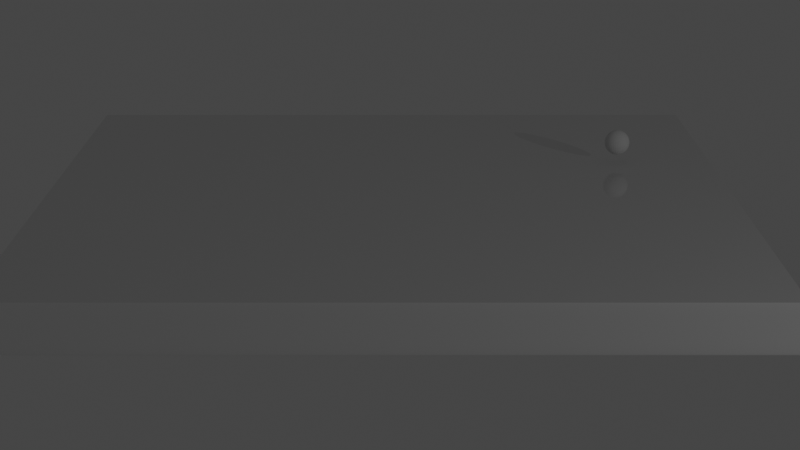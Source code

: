 # Source: FF_BolingLiquid.blend  (saved by Blender 3.6.11; exported with 4.5.12 LTS)
import bpy
from mathutils import Matrix  # noqa: F401  (used for matrix-valued properties, if any)

bpy.ops.wm.read_factory_settings(use_empty=True)
scene = bpy.context.scene
scene.name = 'Scene'

# ---- collections
col_collection = bpy.data.collections.new('Collection'); scene.collection.children.link(col_collection)
col_flipfluids = bpy.data.collections.new('FLIPFluids'); scene.collection.children.link(col_flipfluids)
col_flipmeshes = bpy.data.collections.new('FLIPMeshes'); col_flipfluids.children.link(col_flipmeshes)
col_domain = bpy.data.collections.new('DOMAIN'); col_flipfluids.children.link(col_domain)
col_obstacle = bpy.data.collections.new('OBSTACLE'); col_flipfluids.children.link(col_obstacle)
col_fluid = bpy.data.collections.new('FLUID'); col_flipfluids.children.link(col_fluid)
col_force = bpy.data.collections.new('FORCE'); col_flipfluids.children.link(col_force)
col_all = bpy.data.collections.new('ALL'); col_flipfluids.children.link(col_all)

# ---- materials (node trees are filled in below, after node groups)
mat_ff_slime_green = bpy.data.materials.new('FF_slime_green')
mat_ff_slime_green.use_transparent_shadow = False
mat_material = bpy.data.materials.new('Material')
mat_material.use_transparent_shadow = False

# ---- node groups
ng_ff_breaker = bpy.data.node_groups.new('FF_Breaker', 'GeometryNodeTree')
_s = ng_ff_breaker.interface.new_socket(name='Geometry', in_out='OUTPUT', socket_type='NodeSocketGeometry')
_s = ng_ff_breaker.interface.new_socket(name='Geometry', in_out='INPUT', socket_type='NodeSocketGeometry')
_s = ng_ff_breaker.interface.new_socket(name='FF_Explosion_BasicSize', in_out='INPUT', socket_type='NodeSocketFloat')
_s.subtype = 'DISTANCE'
_s.default_value = 0.5
_s.min_value = 0.0
_s = ng_ff_breaker.interface.new_socket(name='FF_Explosion_GrowSpeed', in_out='INPUT', socket_type='NodeSocketFloat')
_s.default_value = 0.5
_s.min_value = -1e+04
_s.max_value = 1e+04
_s = ng_ff_breaker.interface.new_socket(name='FF_Explosion_Distribution_Density', in_out='INPUT', socket_type='NodeSocketFloat')
_s = ng_ff_breaker.interface.new_socket(name='FF_Explosion_Count', in_out='INPUT', socket_type='NodeSocketFloat')
_s.default_value = 1.0
_s.min_value = 0.0
_s.max_value = 1.0
_s = ng_ff_breaker.interface.new_socket(name='FF_Explosion_Distribution_Seed', in_out='INPUT', socket_type='NodeSocketInt')
_s = ng_ff_breaker.interface.new_socket(name='FF_Explosion_Distribution_Distance', in_out='INPUT', socket_type='NodeSocketFloat')
_s.subtype = 'DISTANCE'
_s.min_value = 0.0
_s = ng_ff_breaker.interface.new_socket(name='FF_Explosion_LifeVariation', in_out='INPUT', socket_type='NodeSocketFloat')
_s.default_value = 0.5
_s = ng_ff_breaker.interface.new_socket(name='FF_Explosion_GrowVariation', in_out='INPUT', socket_type='NodeSocketFloat')
_s.min_value = 0.0
_s = ng_ff_breaker.interface.new_socket(name='FF_Explosion_EndPosition', in_out='INPUT', socket_type='NodeSocketFloat')
_s.default_value = 12.0
_s.min_value = -1e+04
_s.max_value = 1e+04
_s = ng_ff_breaker.interface.new_socket(name='FF_Explosion_START', in_out='INPUT', socket_type='NodeSocketFloat')
_s = ng_ff_breaker.interface.new_socket(name='FF_Explosion_END', in_out='INPUT', socket_type='NodeSocketFloat')
_s.min_value = 0.0
_s.max_value = 1.0
ng_ff_breaker.is_modifier = True
_N = ng_ff_breaker.nodes; _L = ng_ff_breaker.links
n0 = _N.new('GeometryNodeJoinGeometry'); n0.name = 'Join Geometry'; n0.location = (2600, 780)
n1 = _N.new('GeometryNodeRealizeInstances'); n1.name = 'Realize Instances'; n1.location = (2400, 640)
n2 = _N.new('GeometryNodeScaleInstances'); n2.name = 'Scale Instances'; n2.location = (2200, 620)
n3 = _N.new('GeometryNodeTranslateInstances'); n3.name = 'Translate Instances'; n3.location = (1980, 600)
n3.label = 'RisingBubbles'
n4 = _N.new('FunctionNodeRandomValue'); n4.name = 'Random Value.002'; n4.location = (1980, 420)
n4.label = 'RandomSize'
n4.inputs[2].default_value = 1.0
n5 = _N.new('NodeGroupOutput'); n5.name = 'Group Output'; n5.location = (2780, 780)
n6 = _N.new('ShaderNodeSeparateXYZ'); n6.name = 'Separate XYZ'; n6.location = (1000, -80)
n7 = _N.new('ShaderNodeMath'); n7.name = 'Math.004'; n7.location = (1240, -140)
n7.label = 'EndPosition'
n7.operation = 'SUBTRACT'
n8 = _N.new('ShaderNodeMath'); n8.name = 'Math.008'; n8.location = (640, 0)
n8.operation = 'SINE'
n9 = _N.new('ShaderNodeMath'); n9.name = 'Math.010'; n9.location = (800, 0)
n9.operation = 'DIVIDE'
n9.inputs[1].default_value = 2.0
n10 = _N.new('ShaderNodeMath'); n10.name = 'Math'; n10.location = (480, 0)
n10.label = 'Growfunction'
n10.operation = 'MODULO'
n10.inputs[1].default_value = 1.0
n11 = _N.new('ShaderNodeMath'); n11.name = 'Math.002'; n11.location = (320, 0)
n12 = _N.new('GeometryNodeInputPosition'); n12.name = 'Position'; n12.location = (800, -180)
n12.label = 'InstancesPosition'
n13 = _N.new('ShaderNodeMath'); n13.name = 'Math.001'; n13.location = (160, 0)
n13.label = 'Speedfunction'
n13.operation = 'MULTIPLY'
n14 = _N.new('FunctionNodeRandomValue'); n14.name = 'Random Value.001'; n14.location = (160, -160)
n14.label = 'LifeVariation'
n15 = _N.new('GeometryNodeInputSceneTime'); n15.name = 'Scene Time'; n15.location = (-80, -80)
n16 = _N.new('NodeGroupInput'); n16.name = 'Group Input'; n16.location = (-200, -160)
n16.width = 263
n17 = _N.new('ShaderNodeValToRGB'); n17.name = 'Color Ramp'; n17.location = (1000, 160)
n17.label = 'Accelerator (Explosion)'
while len(n17.color_ramp.elements) > 1: n17.color_ramp.elements.remove(n17.color_ramp.elements[-1])
n17.color_ramp.elements[0].position = 0.39; n17.color_ramp.elements[0].color = (0.0, 0.0, 0.0, 1.0)
_e = n17.color_ramp.elements.new(0.46); _e.color = (1.0, 1.0, 1.0, 1.0)
n18 = _N.new('ShaderNodeCombineXYZ'); n18.name = 'Combine XYZ'; n18.location = (1820, 280)
n19 = _N.new('ShaderNodeMath'); n19.name = 'Math.006'; n19.location = (1660, 280)
n20 = _N.new('ShaderNodeMath'); n20.name = 'Math.005'; n20.location = (1480, 280)
n20.operation = 'SUBTRACT'
n21 = _N.new('GeometryNodeInstanceOnPoints'); n21.name = 'Instance on Points'; n21.location = (1800, 680)
n21.label = 'BubbleInstances'
n22 = _N.new('NodeGroupInput'); n22.name = 'Group Input.001'; n22.location = (980, 540)
n22.width = 255
n23 = _N.new('GeometryNodeDistributePointsOnFaces'); n23.name = 'Distribute Points on Faces'; n23.location = (1340, 620)
n23.distribute_method = 'POISSON'
n24 = _N.new('GeometryNodeMeshToCurve'); n24.name = 'Mesh to Curve'; n24.location = (1340, 740)
n24.label = 'BaseObject'
n25 = _N.new('GeometryNodeMeshUVSphere'); n25.name = 'UV Sphere'; n25.location = (1560, 580)
n25.label = 'GrowingBubble'
n25.width = 170
_L.new(n16.outputs[2], n13.inputs[1])
_L.new(n16.outputs[4], n23.inputs[4])
_L.new(n14.outputs[1], n11.inputs[1])
_L.new(n13.outputs[0], n11.inputs[0])
_L.new(n16.outputs[7], n14.inputs[3])
_L.new(n2.outputs[0], n1.inputs[0])
_L.new(n0.outputs[0], n5.inputs[0])
_L.new(n1.outputs[0], n0.inputs[0])
_L.new(n22.outputs[5], n23.inputs[6])
_L.new(n22.outputs[4], n23.inputs[5])
_L.new(n22.outputs[3], n23.inputs[3])
_L.new(n22.outputs[6], n23.inputs[2])
_L.new(n22.outputs[0], n23.inputs[0])
_L.new(n22.outputs[0], n24.inputs[0])
_L.new(n24.outputs[0], n0.inputs[0])
_L.new(n21.outputs[0], n3.inputs[0])
_L.new(n25.outputs[0], n21.inputs[2])
_L.new(n23.outputs[0], n21.inputs[0])
_L.new(n22.outputs[1], n25.inputs[2])
_L.new(n18.outputs[0], n3.inputs[2])
_L.new(n6.outputs[2], n7.inputs[1])
_L.new(n6.outputs[2], n19.inputs[1])
_L.new(n8.outputs[0], n9.inputs[0])
_L.new(n10.outputs[0], n8.inputs[0])
_L.new(n11.outputs[0], n10.inputs[0])
_L.new(n15.outputs[0], n13.inputs[0])
_L.new(n12.outputs[0], n6.inputs[0])
_L.new(n20.outputs[0], n19.inputs[0])
_L.new(n19.outputs[0], n18.inputs[2])
_L.new(n7.outputs[0], n20.inputs[0])
_L.new(n16.outputs[9], n7.inputs[0])
_L.new(n3.outputs[0], n2.inputs[0])
_L.new(n4.outputs[1], n2.inputs[2])
_L.new(n22.outputs[8], n4.inputs[3])
_L.new(n9.outputs[0], n17.inputs[0])
_L.new(n17.outputs[0], n21.inputs[6])
_L.new(n17.outputs[0], n20.inputs[1])
n5.is_active_output = True
ng_ff_boiler = bpy.data.node_groups.new('FF_Boiler', 'GeometryNodeTree')
_s = ng_ff_boiler.interface.new_socket(name='Geometry', in_out='OUTPUT', socket_type='NodeSocketGeometry')
_s = ng_ff_boiler.interface.new_socket(name='Geometry', in_out='INPUT', socket_type='NodeSocketGeometry')
_s = ng_ff_boiler.interface.new_socket(name='FF_Bubbles_BasicSize', in_out='INPUT', socket_type='NodeSocketFloat')
_s.subtype = 'DISTANCE'
_s.default_value = 0.5
_s.min_value = 0.0
_s = ng_ff_boiler.interface.new_socket(name='FF_Bubbles_GrowSpeed', in_out='INPUT', socket_type='NodeSocketFloat')
_s.default_value = 0.5
_s.min_value = -1e+04
_s.max_value = 1e+04
_s = ng_ff_boiler.interface.new_socket(name='FF_Bubbles_Distribution_Density', in_out='INPUT', socket_type='NodeSocketFloat')
_s.min_value = 0.0
_s = ng_ff_boiler.interface.new_socket(name='FF_Bubble_Count', in_out='INPUT', socket_type='NodeSocketFloat')
_s.default_value = 1.0
_s.min_value = 0.0
_s.max_value = 1.0
_s = ng_ff_boiler.interface.new_socket(name='FF_Bubbles_Distribution_Seed', in_out='INPUT', socket_type='NodeSocketInt')
_s = ng_ff_boiler.interface.new_socket(name='FF_Bubbles_Distribution_Distance', in_out='INPUT', socket_type='NodeSocketFloat')
_s.subtype = 'DISTANCE'
_s.min_value = 0.0
_s = ng_ff_boiler.interface.new_socket(name='FF_Bubblels_LifeVariation', in_out='INPUT', socket_type='NodeSocketFloat')
_s.default_value = 0.5
_s.min_value = 0.0
_s.max_value = 1.0
_s = ng_ff_boiler.interface.new_socket(name='FF_Bubblels_GrowVariation', in_out='INPUT', socket_type='NodeSocketFloat')
_s.min_value = 1.0
_s.max_value = 5.0
_s = ng_ff_boiler.interface.new_socket(name='FF_Bubbles_EndPosition', in_out='INPUT', socket_type='NodeSocketFloat')
_s.default_value = 0.5
_s.min_value = -1e+04
_s.max_value = 1e+04
ng_ff_boiler.is_modifier = True
_N = ng_ff_boiler.nodes; _L = ng_ff_boiler.links
n0 = _N.new('NodeGroupOutput'); n0.name = 'Group Output'; n0.location = (1220, 500)
n1 = _N.new('GeometryNodeJoinGeometry'); n1.name = 'Join Geometry'; n1.location = (1060, 500)
n2 = _N.new('GeometryNodeRealizeInstances'); n2.name = 'Realize Instances'; n2.location = (900, 420)
n3 = _N.new('GeometryNodeScaleInstances'); n3.name = 'Scale Instances'; n3.location = (740, 420)
n4 = _N.new('GeometryNodeTranslateInstances'); n4.name = 'Translate Instances'; n4.location = (580, 420)
n4.label = 'RisingBubbles'
n5 = _N.new('FunctionNodeRandomValue'); n5.name = 'Random Value.002'; n5.location = (580, 260)
n5.label = 'RandomSize'
n5.inputs[2].default_value = 1.0
n6 = _N.new('ShaderNodeCombineXYZ'); n6.name = 'Combine XYZ'; n6.location = (320, 100)
n7 = _N.new('ShaderNodeMath'); n7.name = 'Math.006'; n7.location = (160, 100)
n8 = _N.new('ShaderNodeMath'); n8.name = 'Math.005'; n8.location = (0, 100)
n8.operation = 'SUBTRACT'
n9 = _N.new('GeometryNodeInstanceOnPoints'); n9.name = 'Instance on Points'; n9.location = (360, 440)
n9.label = 'BubbleInstances'
n10 = _N.new('GeometryNodeMeshUVSphere'); n10.name = 'UV Sphere'; n10.location = (160, 360)
n10.label = 'GrowingBubble'
n10.width = 170
n11 = _N.new('GeometryNodeDistributePointsOnFaces'); n11.name = 'Distribute Points on Faces'; n11.location = (-40, 420)
n11.distribute_method = 'POISSON'
n12 = _N.new('GeometryNodeMeshToCurve'); n12.name = 'Mesh to Curve'; n12.location = (-40, 540)
n12.label = 'BaseObject'
n13 = _N.new('NodeGroupInput'); n13.name = 'Group Input.001'; n13.location = (-400, 380)
n13.width = 255
n14 = _N.new('ShaderNodeMath'); n14.name = 'Math.010'; n14.location = (-180, 100)
n14.operation = 'DIVIDE'
n14.inputs[1].default_value = 2.0
n15 = _N.new('ShaderNodeMath'); n15.name = 'Math.008'; n15.location = (-340, 100)
n15.operation = 'SINE'
n16 = _N.new('ShaderNodeMath'); n16.name = 'Math'; n16.location = (-500, 100)
n16.label = 'Growfunction'
n16.operation = 'MODULO'
n16.inputs[1].default_value = 1.0
n17 = _N.new('ShaderNodeMath'); n17.name = 'Math.001'; n17.location = (-820, 100)
n17.label = 'Speedfunction'
n17.operation = 'MULTIPLY'
n18 = _N.new('FunctionNodeRandomValue'); n18.name = 'Random Value.001'; n18.location = (-820, -80)
n18.label = 'LifeVariation'
n19 = _N.new('ShaderNodeMath'); n19.name = 'Math.002'; n19.location = (-660, 100)
n20 = _N.new('GeometryNodeInputSceneTime'); n20.name = 'Scene Time'; n20.location = (-1020, 20)
n21 = _N.new('NodeGroupInput'); n21.name = 'Group Input'; n21.location = (-1140, -100)
n21.width = 263
n22 = _N.new('ShaderNodeMath'); n22.name = 'Math.004'; n22.location = (-180, -80)
n22.label = 'EndPosition'
n22.operation = 'SUBTRACT'
n23 = _N.new('ShaderNodeSeparateXYZ'); n23.name = 'Separate XYZ'; n23.location = (-360, -240)
n24 = _N.new('GeometryNodeInputPosition'); n24.name = 'Position'; n24.location = (-520, -320)
n24.label = 'InstancesPosition'
_L.new(n21.outputs[2], n17.inputs[1])
_L.new(n21.outputs[4], n11.inputs[4])
_L.new(n18.outputs[1], n19.inputs[1])
_L.new(n17.outputs[0], n19.inputs[0])
_L.new(n21.outputs[7], n18.inputs[3])
_L.new(n3.outputs[0], n2.inputs[0])
_L.new(n1.outputs[0], n0.inputs[0])
_L.new(n2.outputs[0], n1.inputs[0])
_L.new(n13.outputs[5], n11.inputs[6])
_L.new(n13.outputs[4], n11.inputs[5])
_L.new(n13.outputs[3], n11.inputs[3])
_L.new(n13.outputs[6], n11.inputs[2])
_L.new(n13.outputs[0], n11.inputs[0])
_L.new(n13.outputs[0], n12.inputs[0])
_L.new(n12.outputs[0], n1.inputs[0])
_L.new(n9.outputs[0], n4.inputs[0])
_L.new(n10.outputs[0], n9.inputs[2])
_L.new(n11.outputs[0], n9.inputs[0])
_L.new(n13.outputs[1], n10.inputs[2])
_L.new(n6.outputs[0], n4.inputs[2])
_L.new(n23.outputs[2], n22.inputs[1])
_L.new(n23.outputs[2], n7.inputs[1])
_L.new(n15.outputs[0], n14.inputs[0])
_L.new(n16.outputs[0], n15.inputs[0])
_L.new(n19.outputs[0], n16.inputs[0])
_L.new(n20.outputs[0], n17.inputs[0])
_L.new(n24.outputs[0], n23.inputs[0])
_L.new(n8.outputs[0], n7.inputs[0])
_L.new(n7.outputs[0], n6.inputs[2])
_L.new(n22.outputs[0], n8.inputs[0])
_L.new(n14.outputs[0], n8.inputs[1])
_L.new(n14.outputs[0], n9.inputs[6])
_L.new(n21.outputs[9], n22.inputs[0])
_L.new(n4.outputs[0], n3.inputs[0])
_L.new(n5.outputs[1], n3.inputs[2])
_L.new(n13.outputs[8], n5.inputs[3])
n0.is_active_output = True

# ---- material node trees
mat_ff_slime_green.use_nodes = True; mat_ff_slime_green.node_tree.nodes.clear()
_N = mat_ff_slime_green.node_tree.nodes; _L = mat_ff_slime_green.node_tree.links
n0 = _N.new('ShaderNodeBsdfPrincipled'); n0.name = 'Principled BSDF'; n0.location = (10, 300)
n0.distribution = 'GGX'
n0.subsurface_method = 'BURLEY'
n0.inputs[0].default_value = (0.2272, 0.4257, 0.1263, 1.0)
n0.inputs[1].default_value = 0.1
n0.inputs[2].default_value = 0.1
n0.inputs[3].default_value = 1.15
n0.inputs[8].default_value = 1.0
n0.inputs[10].default_value = 0.1
n0.inputs[13].default_value = 0.37
n0.inputs[18].default_value = 0.6
n0.inputs[27].default_value = (0.0, 0.0, 0.0, 1.0)
n0.inputs[28].default_value = 1.0
n1 = _N.new('ShaderNodeOutputMaterial'); n1.name = 'Material Output'; n1.location = (300, 300)
_L.new(n0.outputs[0], n1.inputs[0])
n1.is_active_output = True
mat_material.use_nodes = True; mat_material.node_tree.nodes.clear()
_N = mat_material.node_tree.nodes; _L = mat_material.node_tree.links
n0 = _N.new('ShaderNodeBsdfPrincipled'); n0.name = 'Principled BSDF'; n0.location = (10, 300)
n0.distribution = 'GGX'
n0.subsurface_method = 'RANDOM_WALK_SKIN'
n0.inputs[1].default_value = 0.07055
n0.inputs[2].default_value = 0.01227
n0.inputs[3].default_value = 1.45
n0.inputs[13].default_value = 1.0
n0.inputs[27].default_value = (0.0, 0.0, 0.0, 1.0)
n0.inputs[28].default_value = 1.0
n1 = _N.new('ShaderNodeOutputMaterial'); n1.name = 'Material Output'; n1.location = (300, 300)
_L.new(n0.outputs[0], n1.inputs[0])
n1.is_active_output = True

# ---- world
world_world = bpy.data.worlds.new('World'); scene.world = world_world
world_world.use_sun_shadow = False
world_world.sun_shadow_jitter_overblur = 0.0

# ---- cameras
cam_camera = bpy.data.cameras.new('Camera')
cam_camera.clip_end = 100.0
cam_camera.lens = 75.0
cam_camera.ortho_scale = 7.314
cam_camera.show_background_images = True

# ---- lights
light_light = bpy.data.lights.new('Light', 'POINT')
light_light.transmission_factor = 0.0
light_light.energy = 1000.0
light_light.shadow_soft_size = 0.1
light_light.shadow_maximum_resolution = 0.006
light_light.use_absolute_resolution = True

# ---- meshes
me_whitewater_foam_mesh = bpy.data.meshes.new('whitewater_foam_mesh')
me_whitewater_foam_mesh.from_pydata([], [], [])
me_whitewater_foam_mesh.update()
me_whitewater_bubble_mesh = bpy.data.meshes.new('whitewater_bubble_mesh')
me_whitewater_bubble_mesh.from_pydata([], [], [])
me_whitewater_bubble_mesh.update()
me_whitewater_spray_mesh = bpy.data.meshes.new('whitewater_spray_mesh')
me_whitewater_spray_mesh.from_pydata([], [], [])
me_whitewater_spray_mesh.update()
me_whitewater_dust_mesh = bpy.data.meshes.new('whitewater_dust_mesh')
me_whitewater_dust_mesh.from_pydata([], [], [])
me_whitewater_dust_mesh.update()
me_whitewater_foam_particle_mesh = bpy.data.meshes.new('whitewater_foam_particle_mesh')
me_whitewater_foam_particle_mesh.from_pydata([(0.0, 0.0, -1.0), (0.7236, -0.5257, -0.4472), (-0.2764, -0.8506, -0.4472), (-0.8944, 0.0, -0.4472), (-0.2764, 0.8506, -0.4472), (0.7236, 0.5257, -0.4472), (0.2764, -0.8506, 0.4472), (-0.7236, -0.5257, 0.4472), (-0.7236, 0.5257, 0.4472), (0.2764, 0.8506, 0.4472), (0.8944, 0.0, 0.4472), (0.0, 0.0, 1.0)], [], [(0, 1, 2), (1, 0, 5), (0, 2, 3), (0, 3, 4), (0, 4, 5), (1, 5, 10), (2, 1, 6), (3, 2, 7), (4, 3, 8), (5, 4, 9), (1, 10, 6), (2, 6, 7), (3, 7, 8), (4, 8, 9), (5, 9, 10), (6, 10, 11), (7, 6, 11), (8, 7, 11), (9, 8, 11), (10, 9, 11)])
me_whitewater_foam_particle_mesh.update()
me_whitewater_bubble_particle_mesh = bpy.data.meshes.new('whitewater_bubble_particle_mesh')
me_whitewater_bubble_particle_mesh.from_pydata([(0.0, 0.0, -1.0), (0.7236, -0.5257, -0.4472), (-0.2764, -0.8506, -0.4472), (-0.8944, 0.0, -0.4472), (-0.2764, 0.8506, -0.4472), (0.7236, 0.5257, -0.4472), (0.2764, -0.8506, 0.4472), (-0.7236, -0.5257, 0.4472), (-0.7236, 0.5257, 0.4472), (0.2764, 0.8506, 0.4472), (0.8944, 0.0, 0.4472), (0.0, 0.0, 1.0)], [], [(0, 1, 2), (1, 0, 5), (0, 2, 3), (0, 3, 4), (0, 4, 5), (1, 5, 10), (2, 1, 6), (3, 2, 7), (4, 3, 8), (5, 4, 9), (1, 10, 6), (2, 6, 7), (3, 7, 8), (4, 8, 9), (5, 9, 10), (6, 10, 11), (7, 6, 11), (8, 7, 11), (9, 8, 11), (10, 9, 11)])
me_whitewater_bubble_particle_mesh.update()
me_whitewater_spray_particle_mesh = bpy.data.meshes.new('whitewater_spray_particle_mesh')
me_whitewater_spray_particle_mesh.from_pydata([(0.0, 0.0, -1.0), (0.7236, -0.5257, -0.4472), (-0.2764, -0.8506, -0.4472), (-0.8944, 0.0, -0.4472), (-0.2764, 0.8506, -0.4472), (0.7236, 0.5257, -0.4472), (0.2764, -0.8506, 0.4472), (-0.7236, -0.5257, 0.4472), (-0.7236, 0.5257, 0.4472), (0.2764, 0.8506, 0.4472), (0.8944, 0.0, 0.4472), (0.0, 0.0, 1.0)], [], [(0, 1, 2), (1, 0, 5), (0, 2, 3), (0, 3, 4), (0, 4, 5), (1, 5, 10), (2, 1, 6), (3, 2, 7), (4, 3, 8), (5, 4, 9), (1, 10, 6), (2, 6, 7), (3, 7, 8), (4, 8, 9), (5, 9, 10), (6, 10, 11), (7, 6, 11), (8, 7, 11), (9, 8, 11), (10, 9, 11)])
me_whitewater_spray_particle_mesh.update()
me_whitewater_dust_particle_mesh = bpy.data.meshes.new('whitewater_dust_particle_mesh')
me_whitewater_dust_particle_mesh.from_pydata([(0.0, 0.0, -1.0), (0.7236, -0.5257, -0.4472), (-0.2764, -0.8506, -0.4472), (-0.8944, 0.0, -0.4472), (-0.2764, 0.8506, -0.4472), (0.7236, 0.5257, -0.4472), (0.2764, -0.8506, 0.4472), (-0.7236, -0.5257, 0.4472), (-0.7236, 0.5257, 0.4472), (0.2764, 0.8506, 0.4472), (0.8944, 0.0, 0.4472), (0.0, 0.0, 1.0)], [], [(0, 1, 2), (1, 0, 5), (0, 2, 3), (0, 3, 4), (0, 4, 5), (1, 5, 10), (2, 1, 6), (3, 2, 7), (4, 3, 8), (5, 4, 9), (1, 10, 6), (2, 6, 7), (3, 7, 8), (4, 8, 9), (5, 9, 10), (6, 10, 11), (7, 6, 11), (8, 7, 11), (9, 8, 11), (10, 9, 11)])
me_whitewater_dust_particle_mesh.update()
me_fluid_surface_mesh_001 = bpy.data.meshes.new('fluid_surface_mesh.001')
me_fluid_surface_mesh_001.from_pydata([], [], [])
me_fluid_surface_mesh_001.materials.append(mat_ff_slime_green)
me_fluid_surface_mesh_001.update()
me_domain_mesh_data = bpy.data.meshes.new('domain_mesh_data')
me_domain_mesh_data.from_pydata([(-5.875, -5.875, -0.4391), (5.875, -5.875, -0.4391), (-5.875, 5.875, -0.4391), (5.875, 5.875, -0.4391), (-5.875, -5.875, 0.4391), (5.875, -5.875, 0.4391), (-5.875, 5.875, 0.4391), (5.875, 5.875, 0.4391)], [], [(0, 2, 6, 4), (1, 3, 7, 5), (0, 1, 5, 4), (2, 3, 7, 6), (0, 1, 3, 2), (4, 5, 7, 6)])
me_domain_mesh_data.update()
me_plane_002 = bpy.data.meshes.new('Plane.002')
me_plane_002.from_pydata([(-1.0, -1.0, 0.0), (1.0, -1.0, 0.0), (-1.0, 1.0, 0.0), (1.0, 1.0, 0.0), (-1.0, 1.0, 0.01231), (-1.0, -1.0, 0.01231), (1.0, -1.0, 0.01231), (1.0, 1.0, 0.01231)], [], [(0, 2, 3, 1), (5, 6, 7, 4), (1, 3, 7, 6), (2, 0, 5, 4), (3, 2, 4, 7), (0, 1, 6, 5)])
_uv = me_plane_002.uv_layers.new(name='UVMap')
_uv.uv.foreach_set('vector', [0.0, 0.0, 0.0, 1.0, 1.0, 1.0, 1.0, 0.0, 0.0, 0.0, 1.0, 0.0, 1.0, 1.0, 0.0, 1.0, 1.0, 0.0, 1.0, 1.0, 1.0, 1.0, 1.0, 0.0, 0.0, 1.0, 0.0, 0.0, 0.0, 0.0, 0.0, 1.0, 1.0, 1.0, 0.0, 1.0, 0.0, 1.0, 1.0, 1.0, 0.0, 0.0, 1.0, 0.0, 1.0, 0.0, 0.0, 0.0])
me_plane_002.materials.append(mat_material)
me_plane_002.update()
me_plane_003 = bpy.data.meshes.new('Plane.003')
me_plane_003.from_pydata([(-1.0, -1.0, 0.0), (1.0, -1.0, 0.0), (-1.0, 1.0, 0.0), (1.0, 1.0, 0.0)], [], [(0, 1, 3, 2)])
_uv = me_plane_003.uv_layers.new(name='UVMap')
_uv.uv.foreach_set('vector', [0.0, 0.0, 1.0, 0.0, 1.0, 1.0, 0.0, 1.0])
me_plane_003.update()
me_cube = bpy.data.meshes.new('Cube')
me_cube.from_pydata([(-1.0, -1.0, -1.0), (-1.0, -1.0, 1.167), (-1.0, 1.0, -1.0), (-1.0, 1.0, 1.167), (1.0, -1.0, -1.0), (1.0, -1.0, 1.167), (1.0, 1.0, -1.0), (1.0, 1.0, 1.167)], [], [(0, 1, 3, 2), (2, 3, 7, 6), (6, 7, 5, 4), (4, 5, 1, 0), (2, 6, 4, 0), (7, 3, 1, 5)])
_uv = me_cube.uv_layers.new(name='UVMap')
_uv.uv.foreach_set('vector', [0.375, 0.0, 0.625, 0.0, 0.625, 0.25, 0.375, 0.25, 0.375, 0.25, 0.625, 0.25, 0.625, 0.5, 0.375, 0.5, 0.375, 0.5, 0.625, 0.5, 0.625, 0.75, 0.375, 0.75, 0.375, 0.75, 0.625, 0.75, 0.625, 1.0, 0.375, 1.0, 0.125, 0.5, 0.375, 0.5, 0.375, 0.75, 0.125, 0.75, 0.625, 0.5, 0.875, 0.5, 0.875, 0.75, 0.625, 0.75])
me_cube.update()
me_plane = bpy.data.meshes.new('Plane')
me_plane.from_pydata([(-1.0, -1.0, 0.0), (1.0, -1.0, 0.0), (-1.0, 1.0, 0.0), (1.0, 1.0, 0.0)], [], [(0, 1, 3, 2)])
_uv = me_plane.uv_layers.new(name='UVMap')
_uv.uv.foreach_set('vector', [0.0, 0.0, 1.0, 0.0, 1.0, 1.0, 0.0, 1.0])
me_plane.update()

# ---- curves / text
cu_beziercircle = bpy.data.curves.new('BezierCircle', 'CURVE')
cu_beziercircle.dimensions = '3D'
_sp = cu_beziercircle.splines.new('BEZIER'); _sp.bezier_points.add(3)
_sp.bezier_points.foreach_set('co', [-1.0, 0.0, 0.0, 0.0, 1.0, 0.0, 1.0, 0.0, 0.0, 0.0, -1.0, 0.0])
_sp.bezier_points.foreach_set('handle_left', [-1.0, -0.5521, 0.0, -0.5521, 1.0, 0.0, 1.0, 0.5521, 0.0, 0.5521, -1.0, 0.0])
_sp.bezier_points.foreach_set('handle_right', [-1.0, 0.5521, 0.0, 0.5521, 1.0, 0.0, 1.0, -0.5521, 0.0, -0.5521, -1.0, 0.0])
for _p, _l, _r in zip(_sp.bezier_points, ['AUTO', 'AUTO', 'AUTO', 'AUTO'], ['AUTO', 'AUTO', 'AUTO', 'AUTO']): _p.handle_left_type = _l; _p.handle_right_type = _r
_sp.order_u = 0
_sp.order_v = 0
_sp.use_cyclic_u = True
cu_beziercircle.use_path = True
cu_beziercircle.fill_mode = 'FULL'

# ---- objects
ob_light = bpy.data.objects.new('Light', light_light)
ob_camera = bpy.data.objects.new('Camera', cam_camera)
ob_cameracontrol = bpy.data.objects.new('CameraControl', cu_beziercircle)
ob_whitewater_foam = bpy.data.objects.new('whitewater_foam', me_whitewater_foam_mesh)
ob_whitewater_bubble = bpy.data.objects.new('whitewater_bubble', me_whitewater_bubble_mesh)
ob_whitewater_spray = bpy.data.objects.new('whitewater_spray', me_whitewater_spray_mesh)
ob_whitewater_dust = bpy.data.objects.new('whitewater_dust', me_whitewater_dust_mesh)
ob_whitewater_foam_particle = bpy.data.objects.new('whitewater_foam_particle', me_whitewater_foam_particle_mesh)
ob_whitewater_bubble_particle = bpy.data.objects.new('whitewater_bubble_particle', me_whitewater_bubble_particle_mesh)
ob_whitewater_spray_particle = bpy.data.objects.new('whitewater_spray_particle', me_whitewater_spray_particle_mesh)
ob_whitewater_dust_particle = bpy.data.objects.new('whitewater_dust_particle', me_whitewater_dust_particle_mesh)
ob_fluid_surface = bpy.data.objects.new('fluid_surface', me_fluid_surface_mesh_001)
ob_flip_domain__ff_bubblegen = bpy.data.objects.new('FLIP Domain (FF_BubbleGen)', me_domain_mesh_data)
ob_ground = bpy.data.objects.new('Ground', me_plane_002)
ob_ff_breakergen = bpy.data.objects.new('FF_BreakerGen', me_plane_003)
ob_ff_bubblegenbase = bpy.data.objects.new('FF_BubbleGenBase', me_cube)
ob_ff_bubblegen = bpy.data.objects.new('FF_BubbleGen', me_plane)

# ---- transforms, parenting, visibility, modifiers, constraints
ob_light.location = (18.05, -17.51, 5.904)
ob_light.rotation_euler = (0.6503, 0.05522, 1.866)
ob_light.lock_rotations_4d = False
ob_light.empty_display_type = 'ARROWS'
ob_light.color = (0.0, 0.0, 0.0, 0.0)
ob_light.lineart.crease_threshold = 0.0
ob_camera.parent = ob_cameracontrol
ob_camera.matrix_parent_inverse = Matrix(((5.359e-09, -0.0, -0.07098, -0.04808), (-0.0, 0.07098, 0.0, 1.0), (0.07098, -0.0, 5.359e-09, 3.63e-09), (-0.0, -0.0, -0.0, 1.0)))
ob_camera.location = (-1.489e-16, -14.07, -0.6704)
ob_camera.rotation_euler = (1.571, -0.0, 0.0)
ob_camera.scale = (1.0, 1.0, 1.0)
ob_camera.lock_rotations_4d = False
ob_camera.empty_display_type = 'ARROWS'
ob_camera.color = (0.0, 0.0, 0.0, 0.0)
ob_camera.display_type = 'WIRE'
ob_camera.lineart.crease_threshold = 0.0
ob_cameracontrol.location = (-3.568e-07, 2.825, -1.519)
ob_cameracontrol.rotation_euler = (-1.571, 1.281, -1.571)
ob_cameracontrol.scale = (37.23, 37.23, 37.23)
ob_whitewater_foam.location = (0.0, 0.0, 0.0)
ob_whitewater_foam.lock_location = (True, True, True)
ob_whitewater_foam.lock_rotation = (True, True, True)
ob_whitewater_foam.lock_scale = (True, True, True)
ob_whitewater_foam.cycles.use_motion_blur = False
_m = ob_whitewater_foam.modifiers.new('Smooth', 'SMOOTH')
_m.iterations = 0
ob_whitewater_bubble.location = (0.0, 0.0, 0.0)
ob_whitewater_bubble.lock_location = (True, True, True)
ob_whitewater_bubble.lock_rotation = (True, True, True)
ob_whitewater_bubble.lock_scale = (True, True, True)
ob_whitewater_bubble.cycles.use_motion_blur = False
_m = ob_whitewater_bubble.modifiers.new('Smooth', 'SMOOTH')
_m.iterations = 0
ob_whitewater_spray.location = (0.0, 0.0, 0.0)
ob_whitewater_spray.lock_location = (True, True, True)
ob_whitewater_spray.lock_rotation = (True, True, True)
ob_whitewater_spray.lock_scale = (True, True, True)
ob_whitewater_spray.cycles.use_motion_blur = False
_m = ob_whitewater_spray.modifiers.new('Smooth', 'SMOOTH')
_m.iterations = 0
ob_whitewater_dust.location = (0.0, 0.0, 0.0)
ob_whitewater_dust.lock_location = (True, True, True)
ob_whitewater_dust.lock_rotation = (True, True, True)
ob_whitewater_dust.lock_scale = (True, True, True)
ob_whitewater_dust.cycles.use_motion_blur = False
_m = ob_whitewater_dust.modifiers.new('Smooth', 'SMOOTH')
_m.iterations = 0
ob_whitewater_foam_particle.parent = ob_whitewater_foam
ob_whitewater_foam_particle.location = (0.0, 0.0, 0.0)
ob_whitewater_foam_particle.scale = (0.008, 0.008, 0.008)
ob_whitewater_foam_particle.cycles.use_motion_blur = False
ob_whitewater_bubble_particle.parent = ob_whitewater_bubble
ob_whitewater_bubble_particle.location = (0.0, 0.0, 0.0)
ob_whitewater_bubble_particle.scale = (0.008, 0.008, 0.008)
ob_whitewater_bubble_particle.cycles.use_motion_blur = False
ob_whitewater_spray_particle.parent = ob_whitewater_spray
ob_whitewater_spray_particle.location = (0.0, 0.0, 0.0)
ob_whitewater_spray_particle.scale = (0.008, 0.008, 0.008)
ob_whitewater_spray_particle.cycles.use_motion_blur = False
ob_whitewater_dust_particle.parent = ob_whitewater_dust
ob_whitewater_dust_particle.location = (0.0, 0.0, 0.0)
ob_whitewater_dust_particle.scale = (0.008, 0.008, 0.008)
ob_whitewater_dust_particle.cycles.use_motion_blur = False
ob_fluid_surface.parent = ob_flip_domain__ff_bubblegen
ob_fluid_surface.matrix_parent_inverse = Matrix(((1.0, -0.0, 0.0, 0.1464), (-0.0, 1.0, -0.0, 0.1464), (0.0, -0.0, 0.1614, -0.2875), (-0.0, 0.0, -0.0, 1.0)))
ob_fluid_surface.location = (-6.021, -6.021, -0.939)
ob_fluid_surface.lock_location = (True, True, True)
ob_fluid_surface.lock_rotation = (True, True, True)
ob_fluid_surface.lock_scale = (True, True, True)
ob_fluid_surface.cycles.use_motion_blur = False
_m = ob_fluid_surface.modifiers.new('Smooth', 'SMOOTH')
_m.factor = 1.0
_m.iterations = 20
ob_flip_domain__ff_bubblegen.location = (-0.1464, -0.1464, 1.781)
ob_flip_domain__ff_bubblegen.scale = (1.0, 1.0, 6.195)
ob_flip_domain__ff_bubblegen.lock_rotation = (True, True, True)
ob_flip_domain__ff_bubblegen.hide_render = True
ob_flip_domain__ff_bubblegen.visible_camera = False
ob_flip_domain__ff_bubblegen.visible_diffuse = False
ob_flip_domain__ff_bubblegen.visible_glossy = False
ob_flip_domain__ff_bubblegen.visible_transmission = False
ob_flip_domain__ff_bubblegen.visible_volume_scatter = False
ob_flip_domain__ff_bubblegen.display_type = 'BOUNDS'
ob_flip_domain__ff_bubblegen.show_name = True
ob_ground.location = (-0.2072, -0.1036, 0.1145)
ob_ground.scale = (-6.935, -6.935, -74.75)
ob_ground.show_name = True
_m = ob_ground.modifiers.new('Bevel', 'BEVEL')
_m.width = 0.003
_m.width_pct = 0.003
_m.segments = 12
ob_ff_breakergen.parent = ob_ff_bubblegen
ob_ff_breakergen.matrix_parent_inverse = Matrix(((0.1983, -0.0, 0.0, -0.0), (-0.0, 0.1983, -0.0, 0.0), (0.0, -0.0, 0.1983, 0.2643), (-0.0, 0.0, -0.0, 1.0)))
ob_ff_breakergen.location = (0.0, 0.0, -1.333)
ob_ff_breakergen.scale = (5.042, 5.042, 5.042)
ob_ff_breakergen.show_name = True
ob_ff_breakergen.show_wire = True
ob_ff_breakergen.show_all_edges = True
_m = ob_ff_breakergen.modifiers.new('GeometryNodes', 'NODES')
_m.node_group = ng_ff_breaker
_gi = [s.identifier for s in ng_ff_breaker.interface.items_tree if s.item_type == 'SOCKET' and s.in_out == 'INPUT']
_m[_gi[1]] = 0.2  # FF_Explosion_BasicSize
_m[_gi[3]] = 3.54  # FF_Explosion_Distribution_Density
_m[_gi[5]] = 10  # FF_Explosion_Distribution_Seed
_m[_gi[6]] = 0.16  # FF_Explosion_Distribution_Distance
_m[_gi[7]] = 2.0  # FF_Explosion_LifeVariation
_m[_gi[8]] = 0.2  # FF_Explosion_GrowVariation
_m[_gi[9]] = 1.31  # FF_Explosion_EndPosition
_m[_gi[10]] = 0.39  # FF_Explosion_START
_m[_gi[11]] = 0.46  # FF_Explosion_END
ob_ff_bubblegenbase.location = (0.0, 0.0, -0.6774)
ob_ff_bubblegenbase.scale = (6.261, 6.261, 0.7666)
ob_ff_bubblegenbase.hide_render = True
ob_ff_bubblegenbase.visible_camera = False
ob_ff_bubblegenbase.visible_diffuse = False
ob_ff_bubblegenbase.visible_glossy = False
ob_ff_bubblegenbase.visible_transmission = False
ob_ff_bubblegenbase.visible_volume_scatter = False
ob_ff_bubblegenbase.display_type = 'WIRE'
ob_ff_bubblegenbase.show_name = True
ob_ff_bubblegen.location = (0.0, 0.0, -1.333)
ob_ff_bubblegen.scale = (5.042, 5.042, 5.042)
ob_ff_bubblegen.hide_render = True
ob_ff_bubblegen.visible_camera = False
ob_ff_bubblegen.visible_diffuse = False
ob_ff_bubblegen.visible_glossy = False
ob_ff_bubblegen.visible_transmission = False
ob_ff_bubblegen.visible_volume_scatter = False
ob_ff_bubblegen.display_type = 'WIRE'
ob_ff_bubblegen.show_name = True
ob_ff_bubblegen.show_wire = True
ob_ff_bubblegen.show_all_edges = True
_m = ob_ff_bubblegen.modifiers.new('GeometryNodes', 'NODES')
_m.node_group = ng_ff_boiler
_gi = [s.identifier for s in ng_ff_boiler.interface.items_tree if s.item_type == 'SOCKET' and s.in_out == 'INPUT']
_m[_gi[1]] = 0.4  # FF_Bubbles_BasicSize
_m[_gi[3]] = 3.54  # FF_Bubbles_Distribution_Density
_m[_gi[5]] = 10  # FF_Bubbles_Distribution_Seed
_m[_gi[6]] = 0.16  # FF_Bubbles_Distribution_Distance
_m[_gi[7]] = 2.0  # FF_Bubblels_LifeVariation
_m[_gi[8]] = 0.2  # FF_Bubblels_GrowVariation
_m[_gi[9]] = 1.05  # FF_Bubbles_EndPosition

# ---- collection membership
col_collection.objects.link(ob_light)
col_collection.objects.link(ob_camera)
col_flipfluids.objects.link(ob_cameracontrol)
col_flipmeshes.objects.link(ob_whitewater_foam)
col_flipmeshes.objects.link(ob_whitewater_bubble)
col_flipmeshes.objects.link(ob_whitewater_spray)
col_flipmeshes.objects.link(ob_whitewater_dust)
col_flipmeshes.objects.link(ob_whitewater_foam_particle)
col_flipmeshes.objects.link(ob_whitewater_bubble_particle)
col_flipmeshes.objects.link(ob_whitewater_spray_particle)
col_flipmeshes.objects.link(ob_whitewater_dust_particle)
col_flipmeshes.objects.link(ob_fluid_surface)
col_domain.objects.link(ob_flip_domain__ff_bubblegen)
col_obstacle.objects.link(ob_ground)
col_obstacle.objects.link(ob_ff_breakergen)
col_fluid.objects.link(ob_ff_bubblegenbase)
col_force.objects.link(ob_ff_bubblegen)
col_all.objects.link(ob_flip_domain__ff_bubblegen)
col_all.objects.link(ob_ground)
col_all.objects.link(ob_ff_breakergen)
col_all.objects.link(ob_ff_bubblegenbase)
col_all.objects.link(ob_ff_bubblegen)

# ---- scene / render settings (as saved in the file)
scene.camera = ob_camera
scene.frame_start = 1; scene.frame_end = 250; scene.frame_set(200)
scene.render.engine = 'BLENDER_EEVEE_NEXT'
scene.render.image_settings.file_format = 'JPEG'
scene.render.image_settings.color_mode = 'RGB'
scene.render.image_settings.quality = 100
scene.render.fps = 25
scene.render.film_transparent = True
scene.cycles.sampling_pattern = 'TABULATED_SOBOL'
scene.view_settings.view_transform = 'Filmic'
bpy.context.view_layer.update()
